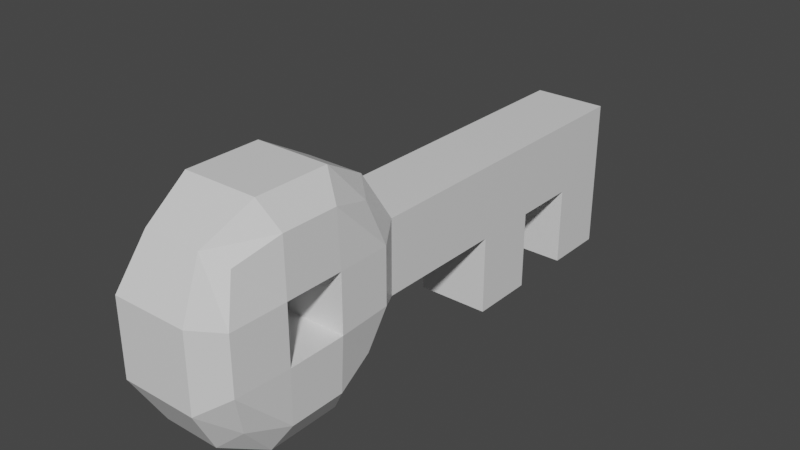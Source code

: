 # Source: key.blend  (saved by Blender 3.0.42; exported with 4.5.12 LTS)
import bpy
from mathutils import Matrix  # noqa: F401  (used for matrix-valued properties, if any)

bpy.ops.wm.read_factory_settings(use_empty=True)
scene = bpy.context.scene
scene.name = 'Scene'

# ---- materials (node trees are filled in below, after node groups)
mat_material = bpy.data.materials.new('Material')
mat_material.alpha_threshold = 0.0
mat_material.use_transparent_shadow = False
mat_material.line_color = (0.0, 0.0, 0.0, 1.0)

# ---- material node trees
mat_material.use_nodes = True; mat_material.node_tree.nodes.clear()
_N = mat_material.node_tree.nodes; _L = mat_material.node_tree.links
n0 = _N.new('ShaderNodeOutputMaterial'); n0.name = 'Material Output'; n0.location = (300, 300)
n1 = _N.new('ShaderNodeBsdfPrincipled'); n1.name = 'Principled BSDF'; n1.location = (10, 300)
n1.distribution = 'GGX'
n1.subsurface_method = 'RANDOM_WALK_SKIN'
n1.inputs[2].default_value = 0.4
n1.inputs[3].default_value = 1.45
n1.inputs[27].default_value = (0.0, 0.0, 0.0, 1.0)
n1.inputs[28].default_value = 1.0
_L.new(n1.outputs[0], n0.inputs[0])
n0.is_active_output = True

# ---- world
world_world = bpy.data.worlds.new('World'); scene.world = world_world
world_world.use_nodes = True; world_world.node_tree.nodes.clear()
_N = world_world.node_tree.nodes; _L = world_world.node_tree.links
n0 = _N.new('ShaderNodeOutputWorld'); n0.name = 'World Output'; n0.location = (300, 300)
n1 = _N.new('ShaderNodeBackground'); n1.name = 'Background'; n1.location = (10, 300)
n1.inputs[0].default_value = (0.05088, 0.05088, 0.05088, 1.0)
_L.new(n1.outputs[0], n0.inputs[0])
n0.is_active_output = True
world_world.color = (0.05088, 0.05088, 0.05088)
world_world.use_sun_shadow = False
world_world.sun_shadow_jitter_overblur = 0.0

# ---- meshes
me_cube = bpy.data.meshes.new('Cube')
me_cube.from_pydata([(0.4951, 0.7759, 0.7759), (0.4951, 0.7759, -0.7759), (0.4951, -0.7759, 0.7759), (0.4951, -0.7759, -0.7759), (-0.4951, 0.7759, 0.7759), (-0.4951, 0.7759, -0.7759), (-0.4951, -0.7759, 0.7759), (-0.4951, -0.7759, -0.7759), (-0.5902, 0.3083, -0.925), (-0.5902, -0.3083, -0.925), (0.5902, 0.3083, 0.925), (0.5902, -0.3083, 0.925), (-0.5902, -0.3083, 0.925), (-0.5902, 0.3083, 0.925), (0.5902, -0.3083, -0.925), (0.5902, 0.3083, -0.925), (0.5902, 0.925, 0.3083), (0.5902, 0.925, -0.3083), (-0.5902, -0.925, -0.3083), (-0.5902, -0.925, 0.3083), (0.5902, -0.925, 0.3083), (0.5902, -0.925, -0.3083), (-0.5902, 0.925, 0.3083), (-0.5902, 0.925, -0.3083), (0.612, 0.3197, 0.3197), (0.612, 0.3197, -0.3197), (0.612, -0.3197, 0.3197), (0.612, -0.3197, -0.3197), (-0.612, -0.3197, 0.3197), (-0.612, -0.3197, -0.3197), (-0.612, 0.3197, 0.3197), (-0.612, 0.3197, -0.3197), (0.3083, 0.925, -0.925), (-0.3083, 0.925, -0.925), (0.3083, -0.925, 0.925), (-0.3083, -0.925, 0.925), (-0.3083, -0.925, -0.925), (0.3083, -0.925, -0.925), (-0.3083, 0.925, 0.925), (0.3083, 0.925, 0.925), (0.4052, 0.4052, -1.216), (-0.4052, 0.4052, -1.216), (0.4052, -0.4052, -1.216), (-0.4052, -0.4052, -1.216), (-0.4052, 0.4052, 1.216), (0.4052, 0.4052, 1.216), (-0.4052, -0.4052, 1.216), (0.4052, -0.4052, 1.216), (-0.4052, 1.216, -0.4052), (0.4052, 1.216, -0.4052), (-0.4052, 1.216, 0.4052), (0.4052, 1.216, 0.4052), (0.4052, -1.216, -0.4052), (-0.4052, -1.216, -0.4052), (0.4052, -1.216, 0.4052), (-0.4052, -1.216, 0.4052), (-0.4052, 4.859, -0.4052), (0.4052, 4.859, -0.4052), (-0.4052, 4.859, 0.4052), (0.4052, 4.859, 0.4052), (0.4052, 1.977, 0.4052), (0.4052, 2.705, 0.4052), (0.4052, 3.434, 0.4052), (0.4052, 4.163, 0.4052), (-0.4052, 4.163, 0.4052), (-0.4052, 3.434, 0.4052), (-0.4052, 2.705, 0.4052), (-0.4052, 1.977, 0.4052), (-0.4052, 1.977, -0.4052), (-0.4052, 2.705, -0.4052), (-0.4052, 3.434, -0.4052), (-0.4052, 4.163, -0.4052), (0.4052, 4.163, -0.4052), (0.4052, 3.434, -0.4052), (0.4052, 2.705, -0.4052), (0.4052, 1.977, -0.4052), (-0.4052, 2.705, -1.282), (-0.4052, 4.163, -1.282), (0.4052, 4.859, -1.282), (-0.4052, 4.859, -1.282), (-0.4052, 4.859, -0.4052), (0.4052, 4.859, -0.4052), (-0.4052, 2.705, -0.4052), (-0.4052, 3.434, -0.4052), (-0.4052, 4.163, -0.4052), (0.4052, 4.163, -0.4052), (0.4052, 3.434, -0.4052), (0.4052, 2.705, -0.4052), (-0.4052, 3.434, -0.4052), (-0.4052, 4.163, -0.4052), (0.4052, 4.163, -0.4052), (0.4052, 3.434, -0.4052), (-0.4052, 3.434, -1.282), (0.4052, 4.163, -1.282), (0.4052, 3.434, -1.282), (0.4052, 2.705, -1.282), (-0.4052, 3.434, -1.282), (0.4052, 3.434, -1.282), (-0.4052, 4.163, -1.282), (0.4052, 4.163, -1.282), (0.4052, 2.948, 0.4052), (0.4052, 3.191, 0.4052), (-0.4052, 3.191, 0.4052), (-0.4052, 2.948, 0.4052), (-0.4052, 2.948, -0.4052), (-0.4052, 3.191, -0.4052), (0.4052, 3.191, -0.4052), (0.4052, 2.948, -0.4052), (-0.4052, 2.948, -0.4052), (-0.4052, 3.191, -0.4052), (0.4052, 3.191, -0.4052), (0.4052, 2.948, -0.4052), (-0.4052, 2.948, -1.282), (-0.4052, 3.191, -1.282), (0.4052, 3.191, -1.282), (0.4052, 2.948, -1.282), (0.1028, 0.925, -0.925), (-0.1028, 0.925, -0.925), (0.1028, -0.925, 0.925), (-0.1028, -0.925, 0.925), (-0.1028, -0.925, -0.925), (0.1028, -0.925, -0.925), (-0.1028, 0.925, 0.925), (0.1028, 0.925, 0.925), (0.1351, 0.4052, -1.216), (-0.1351, 0.4052, -1.216), (0.1351, -0.4052, -1.216), (-0.1351, -0.4052, -1.216), (-0.1351, 0.4052, 1.216), (0.1351, 0.4052, 1.216), (-0.1351, -0.4052, 1.216), (0.1351, -0.4052, 1.216), (-0.1351, 1.216, -0.4052), (0.1351, 1.216, -0.4052), (-0.1351, 1.216, 0.4052), (0.1351, 1.216, 0.4052), (0.1351, -1.216, -0.4052), (-0.1351, -1.216, -0.4052), (0.1351, -1.216, 0.4052), (-0.1351, -1.216, 0.4052), (-0.1351, 4.859, -0.4052), (0.1351, 4.859, -0.4052), (-0.1351, 4.859, 0.4052), (0.1351, 4.859, 0.4052), (-0.1351, 1.977, -0.4052), (0.1351, 1.977, -0.4052), (-0.1351, 2.705, -0.4052), (0.1351, 2.705, -0.4052), (-0.1351, 4.859, -1.282), (0.1351, 4.859, -1.282), (0.1351, 1.977, 0.4052), (-0.1351, 1.977, 0.4052), (0.1351, 2.705, 0.4052), (-0.1351, 2.705, 0.4052), (0.1351, 3.434, 0.4052), (-0.1351, 3.434, 0.4052), (0.1351, 4.163, 0.4052), (-0.1351, 4.163, 0.4052), (-0.1351, 4.859, -0.4052), (0.1351, 4.859, -0.4052), (-0.1351, 2.705, -0.4052), (0.1351, 2.705, -0.4052), (-0.1351, 3.434, -0.4052), (0.1351, 3.434, -0.4052), (-0.1351, 4.163, -0.4052), (0.1351, 4.163, -0.4052), (-0.1351, 2.705, -1.282), (0.1351, 2.705, -1.282), (-0.1351, 3.434, -1.282), (0.1351, 3.434, -1.282), (-0.1351, 4.163, -1.282), (0.1351, 4.163, -1.282), (-0.1351, 3.434, -1.282), (0.1351, 3.434, -1.282), (-0.1351, 4.163, -1.282), (0.1351, 4.163, -1.282), (-0.1351, 2.948, -1.282), (0.1351, 2.948, -1.282), (-0.1351, 3.191, -1.282), (0.1351, 3.191, -1.282), (0.1351, 2.948, 0.4052), (-0.1351, 2.948, 0.4052), (0.1351, 3.191, 0.4052), (-0.1351, 3.191, 0.4052), (0.4052, 4.395, 0.4052), (0.4052, 4.627, 0.4052), (-0.4052, 4.395, -0.4052), (-0.4052, 4.627, -0.4052), (-0.4052, 4.627, 0.4052), (-0.4052, 4.395, 0.4052), (0.4052, 4.627, -0.4052), (0.4052, 4.395, -0.4052), (-0.4052, 4.395, -1.282), (-0.4052, 4.627, -1.282), (-0.4052, 4.395, -0.4052), (-0.4052, 4.627, -0.4052), (0.4052, 4.627, -0.4052), (0.4052, 4.395, -0.4052), (0.4052, 4.627, -1.282), (0.4052, 4.395, -1.282), (0.1351, 4.395, -1.282), (0.1351, 4.627, -1.282), (-0.1351, 4.395, -1.282), (-0.1351, 4.627, -1.282), (-0.1351, 4.395, 0.4052), (-0.1351, 4.627, 0.4052), (0.1351, 4.395, 0.4052), (0.1351, 4.627, 0.4052)], [], [(46, 12, 6, 35), (55, 35, 6, 19), (30, 13, 4, 22), (42, 14, 3, 37), (26, 11, 2, 20), (51, 39, 0, 16), (16, 0, 10, 24), (24, 10, 11, 26), (32, 1, 15, 40), (40, 15, 14, 42), (19, 6, 12, 28), (28, 12, 13, 30), (38, 4, 13, 44), (44, 13, 12, 46), (9, 29, 31, 8), (28, 30, 24, 26), (7, 18, 29, 9), (18, 19, 28, 29), (15, 25, 27, 14), (27, 29, 28, 26), (1, 17, 25, 15), (17, 16, 24, 25), (32, 49, 17, 1), (49, 51, 16, 17), (14, 27, 21, 3), (27, 26, 20, 21), (8, 31, 23, 5), (31, 30, 22, 23), (36, 53, 18, 7), (53, 55, 19, 18), (21, 20, 54, 52), (137, 139, 55, 53), (3, 21, 52, 37), (120, 137, 53, 36), (23, 22, 50, 48), (207, 185, 59, 143), (5, 23, 48, 33), (116, 133, 49, 32), (10, 45, 47, 11), (128, 44, 46, 130), (0, 39, 45, 10), (122, 38, 44, 128), (8, 41, 43, 9), (124, 40, 42, 126), (5, 33, 41, 8), (116, 32, 40, 124), (22, 4, 38, 50), (135, 123, 39, 51), (9, 43, 36, 7), (126, 42, 37, 121), (20, 2, 34, 54), (139, 119, 35, 55), (11, 47, 34, 2), (130, 46, 35, 119), (141, 143, 59, 57), (107, 74, 87, 111), (187, 188, 58, 56), (185, 190, 57, 59), (51, 49, 75, 60), (60, 75, 74, 61), (101, 106, 73, 62), (62, 73, 72, 63), (48, 50, 67, 68), (68, 67, 66, 69), (105, 102, 65, 70), (70, 65, 64, 71), (132, 48, 68, 144), (144, 68, 69, 146), (146, 69, 82, 160), (187, 56, 80, 195), (135, 51, 60, 150), (150, 60, 61, 152), (182, 101, 62, 154), (154, 62, 63, 156), (70, 71, 84, 83), (72, 73, 86, 85), (105, 70, 83, 109), (191, 72, 85, 197), (195, 80, 79, 193), (197, 85, 93, 199), (85, 86, 91, 90), (162, 88, 89, 164), (83, 84, 89, 88), (91, 86, 94, 97), (160, 82, 76, 166), (141, 57, 81, 159), (203, 193, 79, 148), (178, 113, 92, 168), (171, 93, 99, 175), (168, 92, 96, 172), (85, 90, 99, 93), (163, 91, 97, 173), (109, 83, 92, 113), (89, 84, 77, 98), (111, 87, 95, 115), (164, 89, 98, 174), (83, 88, 96, 92), (159, 81, 78, 149), (25, 24, 30, 31), (29, 27, 25, 31), (86, 110, 114, 94), (110, 111, 115, 114), (82, 108, 112, 76), (108, 109, 113, 112), (166, 76, 112, 176), (176, 112, 113, 178), (69, 104, 108, 82), (104, 105, 109, 108), (152, 61, 100, 180), (180, 100, 101, 182), (69, 66, 103, 104), (104, 103, 102, 105), (61, 74, 107, 100), (100, 107, 106, 101), (73, 106, 110, 86), (106, 107, 111, 110), (103, 181, 183, 102), (181, 180, 182, 183), (66, 153, 181, 103), (153, 152, 180, 181), (115, 177, 179, 114), (177, 176, 178, 179), (95, 167, 177, 115), (167, 166, 176, 177), (80, 158, 148, 79), (158, 159, 149, 148), (90, 165, 175, 99), (165, 164, 174, 175), (88, 162, 172, 96), (162, 163, 173, 172), (94, 169, 173, 97), (169, 168, 172, 173), (77, 170, 174, 98), (170, 171, 175, 174), (114, 179, 169, 94), (179, 178, 168, 169), (198, 201, 149, 78), (201, 203, 148, 149), (56, 140, 158, 80), (140, 141, 159, 158), (87, 161, 167, 95), (161, 160, 166, 167), (91, 163, 165, 90), (163, 162, 164, 165), (65, 155, 157, 64), (155, 154, 156, 157), (102, 183, 155, 65), (183, 182, 154, 155), (67, 151, 153, 66), (151, 150, 152, 153), (50, 134, 151, 67), (134, 135, 150, 151), (74, 147, 161, 87), (147, 146, 160, 161), (75, 145, 147, 74), (145, 144, 146, 147), (49, 133, 145, 75), (133, 132, 144, 145), (56, 58, 142, 140), (140, 142, 143, 141), (47, 131, 118, 34), (131, 130, 119, 118), (54, 34, 118, 138), (138, 118, 119, 139), (43, 127, 120, 36), (127, 126, 121, 120), (50, 38, 122, 134), (134, 122, 123, 135), (33, 117, 125, 41), (117, 116, 124, 125), (41, 125, 127, 43), (125, 124, 126, 127), (39, 123, 129, 45), (123, 122, 128, 129), (45, 129, 131, 47), (129, 128, 130, 131), (33, 48, 132, 117), (117, 132, 133, 116), (188, 205, 142, 58), (205, 207, 143, 142), (37, 52, 136, 121), (121, 136, 137, 120), (52, 54, 138, 136), (136, 138, 139, 137), (157, 156, 206, 204), (204, 206, 207, 205), (64, 157, 204, 189), (189, 204, 205, 188), (171, 170, 202, 200), (200, 202, 203, 201), (93, 171, 200, 199), (199, 200, 201, 198), (170, 77, 192, 202), (202, 192, 193, 203), (81, 196, 198, 78), (196, 197, 199, 198), (84, 194, 192, 77), (194, 195, 193, 192), (57, 190, 196, 81), (190, 191, 197, 196), (71, 186, 194, 84), (186, 187, 195, 194), (63, 72, 191, 184), (184, 191, 190, 185), (71, 64, 189, 186), (186, 189, 188, 187), (156, 63, 184, 206), (206, 184, 185, 207)])
_uv = me_cube.uv_layers.new(name='UVMap')
_uv.uv.foreach_set('vector', [0.7917, 0.6667, 0.875, 0.6667, 0.875, 0.75, 0.7917, 0.75, 0.5417, 0.9167, 0.625, 0.9167, 0.625, 1.0, 0.5417, 1.0, 0.5417, 0.1667, 0.625, 0.1667, 0.625, 0.25, 0.5417, 0.25, 0.2917, 0.6667, 0.375, 0.6667, 0.375, 0.75, 0.2917, 0.75, 0.5417, 0.6667, 0.625, 0.6667, 0.625, 0.75, 0.5417, 0.75, 0.5417, 0.4167, 0.625, 0.4167, 0.625, 0.5, 0.5417, 0.5, 0.5417, 0.5, 0.625, 0.5, 0.625, 0.5833, 0.5417, 0.5833, 0.5417, 0.5833, 0.625, 0.5833, 0.625, 0.6667, 0.5417, 0.6667, 0.2917, 0.5, 0.375, 0.5, 0.375, 0.5833, 0.2917, 0.5833, 0.2917, 0.5833, 0.375, 0.5833, 0.375, 0.6667, 0.2917, 0.6667, 0.5417, 0.0, 0.625, 0.0, 0.625, 0.08333, 0.5417, 0.08333, 0.5417, 0.08333, 0.625, 0.08333, 0.625, 0.1667, 0.5417, 0.1667, 0.7917, 0.5, 0.875, 0.5, 0.875, 0.5833, 0.7917, 0.5833, 0.7917, 0.5833, 0.875, 0.5833, 0.875, 0.6667, 0.7917, 0.6667, 0.375, 0.08333, 0.4583, 0.08333, 0.4583, 0.1667, 0.375, 0.1667, 0.5417, 0.08333, 0.5417, 0.1667, 0.5417, 0.5833, 0.5417, 0.6667, 0.375, 0.0, 0.4583, 0.0, 0.4583, 0.08333, 0.375, 0.08333, 0.4583, 0.0, 0.5417, 0.0, 0.5417, 0.08333, 0.4583, 0.08333, 0.375, 0.5833, 0.4583, 0.5833, 0.4583, 0.6667, 0.375, 0.6667, 0.4583, 0.6667, 0.4583, 0.08333, 0.5417, 0.08333, 0.5417, 0.6667, 0.375, 0.5, 0.4583, 0.5, 0.4583, 0.5833, 0.375, 0.5833, 0.4583, 0.5, 0.5417, 0.5, 0.5417, 0.5833, 0.4583, 0.5833, 0.375, 0.4167, 0.4583, 0.4167, 0.4583, 0.5, 0.375, 0.5, 0.4583, 0.4167, 0.5417, 0.4167, 0.5417, 0.5, 0.4583, 0.5, 0.375, 0.6667, 0.4583, 0.6667, 0.4583, 0.75, 0.375, 0.75, 0.4583, 0.6667, 0.5417, 0.6667, 0.5417, 0.75, 0.4583, 0.75, 0.375, 0.1667, 0.4583, 0.1667, 0.4583, 0.25, 0.375, 0.25, 0.4583, 0.1667, 0.5417, 0.1667, 0.5417, 0.25, 0.4583, 0.25, 0.375, 0.9167, 0.4583, 0.9167, 0.4583, 1.0, 0.375, 1.0, 0.4583, 0.9167, 0.5417, 0.9167, 0.5417, 1.0, 0.4583, 1.0, 0.4583, 0.75, 0.5417, 0.75, 0.5417, 0.8333, 0.4583, 0.8333, 0.4583, 0.8889, 0.5417, 0.8889, 0.5417, 0.9167, 0.4583, 0.9167, 0.375, 0.75, 0.4583, 0.75, 0.4583, 0.8333, 0.375, 0.8333, 0.375, 0.8889, 0.4583, 0.8889, 0.4583, 0.9167, 0.375, 0.9167, 0.4583, 0.25, 0.5417, 0.25, 0.5417, 0.3333, 0.4583, 0.3333, 0.5417, 0.3889, 0.5417, 0.4167, 0.5417, 0.4167, 0.5417, 0.3889, 0.375, 0.25, 0.4583, 0.25, 0.4583, 0.3333, 0.375, 0.3333, 0.375, 0.3889, 0.4583, 0.3889, 0.4583, 0.4167, 0.375, 0.4167, 0.625, 0.5833, 0.7083, 0.5833, 0.7083, 0.6667, 0.625, 0.6667, 0.7639, 0.5833, 0.7917, 0.5833, 0.7917, 0.6667, 0.7639, 0.6667, 0.625, 0.5, 0.7083, 0.5, 0.7083, 0.5833, 0.625, 0.5833, 0.7639, 0.5, 0.7917, 0.5, 0.7917, 0.5833, 0.7639, 0.5833, 0.125, 0.5833, 0.2083, 0.5833, 0.2083, 0.6667, 0.125, 0.6667, 0.2639, 0.5833, 0.2917, 0.5833, 0.2917, 0.6667, 0.2639, 0.6667, 0.125, 0.5, 0.2083, 0.5, 0.2083, 0.5833, 0.125, 0.5833, 0.2639, 0.5, 0.2917, 0.5, 0.2917, 0.5833, 0.2639, 0.5833, 0.5417, 0.25, 0.625, 0.25, 0.625, 0.3333, 0.5417, 0.3333, 0.5417, 0.3889, 0.625, 0.3889, 0.625, 0.4167, 0.5417, 0.4167, 0.125, 0.6667, 0.2083, 0.6667, 0.2083, 0.75, 0.125, 0.75, 0.2639, 0.6667, 0.2917, 0.6667, 0.2917, 0.75, 0.2639, 0.75, 0.5417, 0.75, 0.625, 0.75, 0.625, 0.8333, 0.5417, 0.8333, 0.5417, 0.8889, 0.625, 0.8889, 0.625, 0.9167, 0.5417, 0.9167, 0.625, 0.6667, 0.7083, 0.6667, 0.7083, 0.75, 0.625, 0.75, 0.7639, 0.6667, 0.7917, 0.6667, 0.7917, 0.75, 0.7639, 0.75, 0.4583, 0.3889, 0.5417, 0.3889, 0.5417, 0.4167, 0.4583, 0.4167, 0.4583, 0.4167, 0.4583, 0.4167, 0.4583, 0.4167, 0.4583, 0.4167, 0.4583, 0.3333, 0.5417, 0.3333, 0.5417, 0.3333, 0.4583, 0.3333, 0.5417, 0.4167, 0.4583, 0.4167, 0.4583, 0.4167, 0.5417, 0.4167, 0.5417, 0.4167, 0.4583, 0.4167, 0.4583, 0.4167, 0.5417, 0.4167, 0.5417, 0.4167, 0.4583, 0.4167, 0.4583, 0.4167, 0.5417, 0.4167, 0.5417, 0.4167, 0.4583, 0.4167, 0.4583, 0.4167, 0.5417, 0.4167, 0.5417, 0.4167, 0.4583, 0.4167, 0.4583, 0.4167, 0.5417, 0.4167, 0.4583, 0.3333, 0.5417, 0.3333, 0.5417, 0.3333, 0.4583, 0.3333, 0.4583, 0.3333, 0.5417, 0.3333, 0.5417, 0.3333, 0.4583, 0.3333, 0.4583, 0.3333, 0.5417, 0.3333, 0.5417, 0.3333, 0.4583, 0.3333, 0.4583, 0.3333, 0.5417, 0.3333, 0.5417, 0.3333, 0.4583, 0.3333, 0.4583, 0.3611, 0.4583, 0.3333, 0.4583, 0.3333, 0.4583, 0.3611, 0.4583, 0.3611, 0.4583, 0.3333, 0.4583, 0.3333, 0.4583, 0.3611, 0.4583, 0.3611, 0.4583, 0.3333, 0.4583, 0.3333, 0.4583, 0.3611, 0.4583, 0.3333, 0.4583, 0.3333, 0.4583, 0.3333, 0.4583, 0.3333, 0.5417, 0.3889, 0.5417, 0.4167, 0.5417, 0.4167, 0.5417, 0.3889, 0.5417, 0.3889, 0.5417, 0.4167, 0.5417, 0.4167, 0.5417, 0.3889, 0.5417, 0.3889, 0.5417, 0.4167, 0.5417, 0.4167, 0.5417, 0.3889, 0.5417, 0.3889, 0.5417, 0.4167, 0.5417, 0.4167, 0.5417, 0.3889, 0.4583, 0.3333, 0.4583, 0.3333, 0.4583, 0.3333, 0.4583, 0.3333, 0.4583, 0.4167, 0.4583, 0.4167, 0.4583, 0.4167, 0.4583, 0.4167, 0.4583, 0.3333, 0.4583, 0.3333, 0.4583, 0.3333, 0.4583, 0.3333, 0.4583, 0.4167, 0.4583, 0.4167, 0.4583, 0.4167, 0.4583, 0.4167, 0.4583, 0.3333, 0.4583, 0.3333, 0.4583, 0.3333, 0.4583, 0.3333, 0.4583, 0.4167, 0.4583, 0.4167, 0.4583, 0.4167, 0.4583, 0.4167, 0.4583, 0.4167, 0.4583, 0.4167, 0.4583, 0.4167, 0.4583, 0.4167, 0.4583, 0.3611, 0.4583, 0.3333, 0.4583, 0.3333, 0.4583, 0.3611, 0.4583, 0.3333, 0.4583, 0.3333, 0.4583, 0.3333, 0.4583, 0.3333, 0.4583, 0.4167, 0.4583, 0.4167, 0.4583, 0.4167, 0.4583, 0.4167, 0.4583, 0.3611, 0.4583, 0.3333, 0.4583, 0.3333, 0.4583, 0.3611, 0.4583, 0.3889, 0.4583, 0.4167, 0.4583, 0.4167, 0.4583, 0.3889, 0.4583, 0.3611, 0.4583, 0.3333, 0.4583, 0.3333, 0.4583, 0.3611, 0.4583, 0.3611, 0.4583, 0.3333, 0.4583, 0.3333, 0.4583, 0.3611, 0.4583, 0.3889, 0.4583, 0.4167, 0.4583, 0.4167, 0.4583, 0.3889, 0.4583, 0.3611, 0.4583, 0.3333, 0.4583, 0.3333, 0.4583, 0.3611, 0.4583, 0.4167, 0.4583, 0.4167, 0.4583, 0.4167, 0.4583, 0.4167, 0.4583, 0.3889, 0.4583, 0.4167, 0.4583, 0.4167, 0.4583, 0.3889, 0.4583, 0.3333, 0.4583, 0.3333, 0.4583, 0.3333, 0.4583, 0.3333, 0.4583, 0.3333, 0.4583, 0.3333, 0.4583, 0.3333, 0.4583, 0.3333, 0.4583, 0.4167, 0.4583, 0.4167, 0.4583, 0.4167, 0.4583, 0.4167, 0.4583, 0.3611, 0.4583, 0.3333, 0.4583, 0.3333, 0.4583, 0.3611, 0.4583, 0.3333, 0.4583, 0.3333, 0.4583, 0.3333, 0.4583, 0.3333, 0.4583, 0.3889, 0.4583, 0.4167, 0.4583, 0.4167, 0.4583, 0.3889, 0.4583, 0.5833, 0.5417, 0.5833, 0.5417, 0.1667, 0.4583, 0.1667, 0.4583, 0.08333, 0.4583, 0.6667, 0.4583, 0.5833, 0.4583, 0.1667, 0.4583, 0.4167, 0.4583, 0.4167, 0.4583, 0.4167, 0.4583, 0.4167, 0.4583, 0.4167, 0.4583, 0.4167, 0.4583, 0.4167, 0.4583, 0.4167, 0.4583, 0.3333, 0.4583, 0.3333, 0.4583, 0.3333, 0.4583, 0.3333, 0.4583, 0.3333, 0.4583, 0.3333, 0.4583, 0.3333, 0.4583, 0.3333, 0.4583, 0.3611, 0.4583, 0.3333, 0.4583, 0.3333, 0.4583, 0.3611, 0.4583, 0.3611, 0.4583, 0.3333, 0.4583, 0.3333, 0.4583, 0.3611, 0.4583, 0.3333, 0.4583, 0.3333, 0.4583, 0.3333, 0.4583, 0.3333, 0.4583, 0.3333, 0.4583, 0.3333, 0.4583, 0.3333, 0.4583, 0.3333, 0.5417, 0.3889, 0.5417, 0.4167, 0.5417, 0.4167, 0.5417, 0.3889, 0.5417, 0.3889, 0.5417, 0.4167, 0.5417, 0.4167, 0.5417, 0.3889, 0.4583, 0.3333, 0.5417, 0.3333, 0.5417, 0.3333, 0.4583, 0.3333, 0.4583, 0.3333, 0.5417, 0.3333, 0.5417, 0.3333, 0.4583, 0.3333, 0.5417, 0.4167, 0.4583, 0.4167, 0.4583, 0.4167, 0.5417, 0.4167, 0.5417, 0.4167, 0.4583, 0.4167, 0.4583, 0.4167, 0.5417, 0.4167, 0.4583, 0.4167, 0.4583, 0.4167, 0.4583, 0.4167, 0.4583, 0.4167, 0.4583, 0.4167, 0.4583, 0.4167, 0.4583, 0.4167, 0.4583, 0.4167, 0.5417, 0.3333, 0.5417, 0.3611, 0.5417, 0.3611, 0.5417, 0.3333, 0.5417, 0.3611, 0.5417, 0.3889, 0.5417, 0.3889, 0.5417, 0.3611, 0.5417, 0.3333, 0.5417, 0.3611, 0.5417, 0.3611, 0.5417, 0.3333, 0.5417, 0.3611, 0.5417, 0.3889, 0.5417, 0.3889, 0.5417, 0.3611, 0.4583, 0.4167, 0.4583, 0.3889, 0.4583, 0.3889, 0.4583, 0.4167, 0.4583, 0.3889, 0.4583, 0.3611, 0.4583, 0.3611, 0.4583, 0.3889, 0.4583, 0.4167, 0.4583, 0.3889, 0.4583, 0.3889, 0.4583, 0.4167, 0.4583, 0.3889, 0.4583, 0.3611, 0.4583, 0.3611, 0.4583, 0.3889, 0.4583, 0.3333, 0.4583, 0.3611, 0.4583, 0.3611, 0.4583, 0.3333, 0.4583, 0.3611, 0.4583, 0.3889, 0.4583, 0.3889, 0.4583, 0.3611, 0.4583, 0.4167, 0.4583, 0.3889, 0.4583, 0.3889, 0.4583, 0.4167, 0.4583, 0.3889, 0.4583, 0.3611, 0.4583, 0.3611, 0.4583, 0.3889, 0.4583, 0.3333, 0.4583, 0.3611, 0.4583, 0.3611, 0.4583, 0.3333, 0.4583, 0.3611, 0.4583, 0.3889, 0.4583, 0.3889, 0.4583, 0.3611, 0.4583, 0.4167, 0.4583, 0.3889, 0.4583, 0.3889, 0.4583, 0.4167, 0.4583, 0.3889, 0.4583, 0.3611, 0.4583, 0.3611, 0.4583, 0.3889, 0.4583, 0.3333, 0.4583, 0.3611, 0.4583, 0.3611, 0.4583, 0.3333, 0.4583, 0.3611, 0.4583, 0.3889, 0.4583, 0.3889, 0.4583, 0.3611, 0.4583, 0.4167, 0.4583, 0.3889, 0.4583, 0.3889, 0.4583, 0.4167, 0.4583, 0.3889, 0.4583, 0.3611, 0.4583, 0.3611, 0.4583, 0.3889, 0.4583, 0.4167, 0.4583, 0.3889, 0.4583, 0.3889, 0.4583, 0.4167, 0.4583, 0.3889, 0.4583, 0.3611, 0.4583, 0.3611, 0.4583, 0.3889, 0.4583, 0.3333, 0.4583, 0.3611, 0.4583, 0.3611, 0.4583, 0.3333, 0.4583, 0.3611, 0.4583, 0.3889, 0.4583, 0.3889, 0.4583, 0.3611, 0.4583, 0.4167, 0.4583, 0.3889, 0.4583, 0.3889, 0.4583, 0.4167, 0.4583, 0.3889, 0.4583, 0.3611, 0.4583, 0.3611, 0.4583, 0.3889, 0.4583, 0.4167, 0.4583, 0.3889, 0.4583, 0.3889, 0.4583, 0.4167, 0.4583, 0.3889, 0.4583, 0.3611, 0.4583, 0.3611, 0.4583, 0.3889, 0.5417, 0.3333, 0.5417, 0.3611, 0.5417, 0.3611, 0.5417, 0.3333, 0.5417, 0.3611, 0.5417, 0.3889, 0.5417, 0.3889, 0.5417, 0.3611, 0.5417, 0.3333, 0.5417, 0.3611, 0.5417, 0.3611, 0.5417, 0.3333, 0.5417, 0.3611, 0.5417, 0.3889, 0.5417, 0.3889, 0.5417, 0.3611, 0.5417, 0.3333, 0.5417, 0.3611, 0.5417, 0.3611, 0.5417, 0.3333, 0.5417, 0.3611, 0.5417, 0.3889, 0.5417, 0.3889, 0.5417, 0.3611, 0.5417, 0.3333, 0.5417, 0.3611, 0.5417, 0.3611, 0.5417, 0.3333, 0.5417, 0.3611, 0.5417, 0.3889, 0.5417, 0.3889, 0.5417, 0.3611, 0.4583, 0.4167, 0.4583, 0.3889, 0.4583, 0.3889, 0.4583, 0.4167, 0.4583, 0.3889, 0.4583, 0.3611, 0.4583, 0.3611, 0.4583, 0.3889, 0.4583, 0.4167, 0.4583, 0.3889, 0.4583, 0.3889, 0.4583, 0.4167, 0.4583, 0.3889, 0.4583, 0.3611, 0.4583, 0.3611, 0.4583, 0.3889, 0.4583, 0.4167, 0.4583, 0.3889, 0.4583, 0.3889, 0.4583, 0.4167, 0.4583, 0.3889, 0.4583, 0.3611, 0.4583, 0.3611, 0.4583, 0.3889, 0.4583, 0.3333, 0.5417, 0.3333, 0.5417, 0.3611, 0.4583, 0.3611, 0.4583, 0.3611, 0.5417, 0.3611, 0.5417, 0.3889, 0.4583, 0.3889, 0.7083, 0.6667, 0.7361, 0.6667, 0.7361, 0.75, 0.7083, 0.75, 0.7361, 0.6667, 0.7639, 0.6667, 0.7639, 0.75, 0.7361, 0.75, 0.5417, 0.8333, 0.625, 0.8333, 0.625, 0.8611, 0.5417, 0.8611, 0.5417, 0.8611, 0.625, 0.8611, 0.625, 0.8889, 0.5417, 0.8889, 0.2083, 0.6667, 0.2361, 0.6667, 0.2361, 0.75, 0.2083, 0.75, 0.2361, 0.6667, 0.2639, 0.6667, 0.2639, 0.75, 0.2361, 0.75, 0.5417, 0.3333, 0.625, 0.3333, 0.625, 0.3611, 0.5417, 0.3611, 0.5417, 0.3611, 0.625, 0.3611, 0.625, 0.3889, 0.5417, 0.3889, 0.2083, 0.5, 0.2361, 0.5, 0.2361, 0.5833, 0.2083, 0.5833, 0.2361, 0.5, 0.2639, 0.5, 0.2639, 0.5833, 0.2361, 0.5833, 0.2083, 0.5833, 0.2361, 0.5833, 0.2361, 0.6667, 0.2083, 0.6667, 0.2361, 0.5833, 0.2639, 0.5833, 0.2639, 0.6667, 0.2361, 0.6667, 0.7083, 0.5, 0.7361, 0.5, 0.7361, 0.5833, 0.7083, 0.5833, 0.7361, 0.5, 0.7639, 0.5, 0.7639, 0.5833, 0.7361, 0.5833, 0.7083, 0.5833, 0.7361, 0.5833, 0.7361, 0.6667, 0.7083, 0.6667, 0.7361, 0.5833, 0.7639, 0.5833, 0.7639, 0.6667, 0.7361, 0.6667, 0.375, 0.3333, 0.4583, 0.3333, 0.4583, 0.3611, 0.375, 0.3611, 0.375, 0.3611, 0.4583, 0.3611, 0.4583, 0.3889, 0.375, 0.3889, 0.5417, 0.3333, 0.5417, 0.3611, 0.5417, 0.3611, 0.5417, 0.3333, 0.5417, 0.3611, 0.5417, 0.3889, 0.5417, 0.3889, 0.5417, 0.3611, 0.375, 0.8333, 0.4583, 0.8333, 0.4583, 0.8611, 0.375, 0.8611, 0.375, 0.8611, 0.4583, 0.8611, 0.4583, 0.8889, 0.375, 0.8889, 0.4583, 0.8333, 0.5417, 0.8333, 0.5417, 0.8611, 0.4583, 0.8611, 0.4583, 0.8611, 0.5417, 0.8611, 0.5417, 0.8889, 0.4583, 0.8889, 0.5417, 0.3611, 0.5417, 0.3889, 0.5417, 0.3889, 0.5417, 0.3611, 0.5417, 0.3611, 0.5417, 0.3889, 0.5417, 0.3889, 0.5417, 0.3611, 0.5417, 0.3333, 0.5417, 0.3611, 0.5417, 0.3611, 0.5417, 0.3333, 0.5417, 0.3333, 0.5417, 0.3611, 0.5417, 0.3611, 0.5417, 0.3333, 0.4583, 0.3889, 0.4583, 0.3611, 0.4583, 0.3611, 0.4583, 0.3889, 0.4583, 0.3889, 0.4583, 0.3611, 0.4583, 0.3611, 0.4583, 0.3889, 0.4583, 0.4167, 0.4583, 0.3889, 0.4583, 0.3889, 0.4583, 0.4167, 0.4583, 0.4167, 0.4583, 0.3889, 0.4583, 0.3889, 0.4583, 0.4167, 0.4583, 0.3611, 0.4583, 0.3333, 0.4583, 0.3333, 0.4583, 0.3611, 0.4583, 0.3611, 0.4583, 0.3333, 0.4583, 0.3333, 0.4583, 0.3611, 0.4583, 0.4167, 0.4583, 0.4167, 0.4583, 0.4167, 0.4583, 0.4167, 0.4583, 0.4167, 0.4583, 0.4167, 0.4583, 0.4167, 0.4583, 0.4167, 0.4583, 0.3333, 0.4583, 0.3333, 0.4583, 0.3333, 0.4583, 0.3333, 0.4583, 0.3333, 0.4583, 0.3333, 0.4583, 0.3333, 0.4583, 0.3333, 0.4583, 0.4167, 0.4583, 0.4167, 0.4583, 0.4167, 0.4583, 0.4167, 0.4583, 0.4167, 0.4583, 0.4167, 0.4583, 0.4167, 0.4583, 0.4167, 0.4583, 0.3333, 0.4583, 0.3333, 0.4583, 0.3333, 0.4583, 0.3333, 0.4583, 0.3333, 0.4583, 0.3333, 0.4583, 0.3333, 0.4583, 0.3333, 0.5417, 0.4167, 0.4583, 0.4167, 0.4583, 0.4167, 0.5417, 0.4167, 0.5417, 0.4167, 0.4583, 0.4167, 0.4583, 0.4167, 0.5417, 0.4167, 0.4583, 0.3333, 0.5417, 0.3333, 0.5417, 0.3333, 0.4583, 0.3333, 0.4583, 0.3333, 0.5417, 0.3333, 0.5417, 0.3333, 0.4583, 0.3333, 0.5417, 0.3889, 0.5417, 0.4167, 0.5417, 0.4167, 0.5417, 0.3889, 0.5417, 0.3889, 0.5417, 0.4167, 0.5417, 0.4167, 0.5417, 0.3889])
me_cube.materials.append(mat_material)
me_cube.use_remesh_preserve_volume = False
me_cube.use_remesh_preserve_attributes = False
me_cube.use_mirror_vertex_groups = False
me_cube.update()

# ---- objects
ob_cube = bpy.data.objects.new('Cube', me_cube)

# ---- transforms, parenting, visibility, modifiers, constraints
ob_cube.location = (0.0, 0.0, 0.0)
ob_cube.lock_rotations_4d = False
ob_cube.empty_display_type = 'ARROWS'
ob_cube.lineart.crease_threshold = 0.0

# ---- collection membership
scene.collection.objects.link(ob_cube)

# ---- scene / render settings (as saved in the file)
scene.frame_start = 1; scene.frame_end = 250; scene.frame_set(1)
scene.render.engine = 'BLENDER_EEVEE_NEXT'
scene.cycles.sampling_pattern = 'TABULATED_SOBOL'
scene.cycles.use_light_tree = False
scene.view_settings.view_transform = 'Filmic'
bpy.context.view_layer.update()

# ---- added for rendering (the .blend has no active camera and no usable light): camera, sun
cam_auto = bpy.data.cameras.new('AutoCamera')
cam_auto.lens = 50.0
cam_auto.sensor_width = 36.0
cam_auto.clip_end = 1000.0
ob_auto_camera = bpy.data.objects.new('AutoCamera', cam_auto)
scene.collection.objects.link(ob_auto_camera)
ob_auto_camera.location = (6.1814, -5.59615, 4.91178)
ob_auto_camera.rotation_euler = (1.09748, -7.21219e-08, 0.694738)
scene.camera = ob_auto_camera
light_auto_sun = bpy.data.lights.new('AutoSun', 'SUN')
light_auto_sun.energy = 3.0
light_auto_sun.angle = 0.0523599
ob_auto_sun = bpy.data.objects.new('AutoSun', light_auto_sun)
scene.collection.objects.link(ob_auto_sun)
ob_auto_sun.rotation_euler = (0.872665, 0.174533, 0.523599)
bpy.context.view_layer.update()
